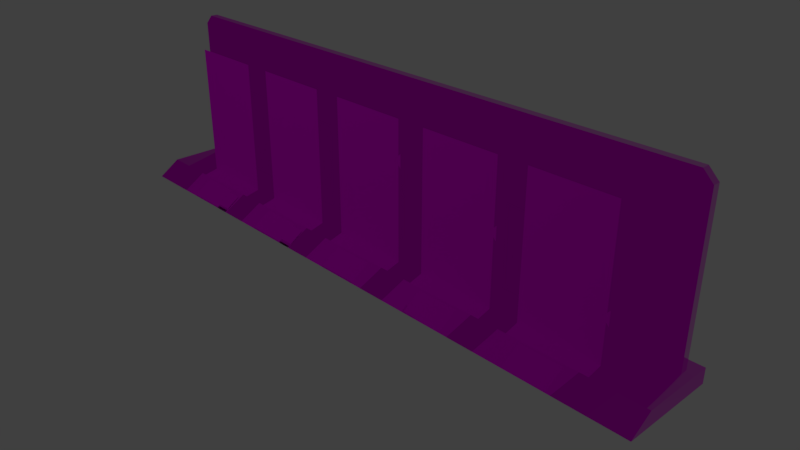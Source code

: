 # Source: AlphaBlendModeTest.blend  (saved by Blender 2.79.0; exported with 4.5.12 LTS)
import bpy
from mathutils import Matrix  # noqa: F401  (used for matrix-valued properties, if any)

bpy.ops.wm.read_factory_settings(use_empty=True)
scene = bpy.context.scene
scene.name = 'Scene'

# ---- collections
col_collection_1 = bpy.data.collections.new('Collection 1'); scene.collection.children.link(col_collection_1)
col_collection_2 = bpy.data.collections.new('Collection 2'); scene.collection.children.link(col_collection_2)
col_collection_2.hide_render = True
col_collection_2.hide_viewport = True
col_collection_11 = bpy.data.collections.new('Collection 11'); scene.collection.children.link(col_collection_11)
col_collection_11.hide_render = True
col_collection_11.hide_viewport = True

# ---- images (referenced by path relative to the original .blend; pixels are not part of the script)
import os
ASSET_DIR = os.environ.get("B2B_ASSET_DIR", "")  # directory of the original .blend (textures are referenced by path, not embedded)
HERE = os.path.dirname(os.path.abspath(__file__))  # packed textures are extracted next to this script under _unpacked/

def load_image(name, relpath, width, height, colorspace="sRGB"):
    """Load a texture the original file referenced (path relative to the .blend, or extracted next to this script)."""
    p = next((c for c in (os.path.join(HERE, relpath), os.path.join(ASSET_DIR, relpath)) if relpath and os.path.exists(c)), "")
    if p:
        img = bpy.data.images.load(p, check_existing=True)
        img.name = name
    else:  # same state as the original file: an image datablock whose file is absent (Cycles renders it pink)
        img = bpy.data.images.new(name, width, height)
        img.source = "FILE"
        img.filepath = "//" + (relpath or name)
    img.colorspace_settings.name = colorspace
    return img
img_alphablendlabels_png = load_image('AlphaBlendLabels.png', 'AlphaBlendLabels.png', 1024, 1024, 'sRGB')
img_matbed_normal_png = load_image('MatBed_normal.png', 'MatBed_normal.jpg', 1024, 1024, 'sRGB')
img_matbed_occlusionroughnessmetallic_png = load_image('MatBed_occlusionRoughnessMetallic.png', 'MatBed_occlusionRoughnessMetallic.jpg', 1024, 1024, 'sRGB')
img_matbed_basecolor_png = load_image('MatBed_baseColor.png', 'MatBed_baseColor.jpg', 1024, 1024, 'sRGB')

# ---- materials (node trees are filled in below, after node groups)
mat_matopaque = bpy.data.materials.new('MatOpaque')
mat_matopaque.alpha_threshold = 0.0
mat_matopaque.roughness = 0.5
mat_matopaque.line_color = (0.0, 0.0, 0.0, 1.0)
mat_matblend = bpy.data.materials.new('MatBlend')
mat_matblend.alpha_threshold = 0.0
mat_matblend.roughness = 0.5
mat_matblend.line_color = (0.0, 0.0, 0.0, 1.0)
mat_matcutoff75 = bpy.data.materials.new('MatCutoff75')
mat_matcutoff75.alpha_threshold = 0.0
mat_matcutoff75.roughness = 0.5
mat_matcutoff75.line_color = (0.0, 0.0, 0.0, 1.0)
mat_matcutoffdefault = bpy.data.materials.new('MatCutoffDefault')
mat_matcutoffdefault.alpha_threshold = 0.0
mat_matcutoffdefault.roughness = 0.5
mat_matcutoffdefault.line_color = (0.0, 0.0, 0.0, 1.0)
mat_matcutoff25 = bpy.data.materials.new('MatCutoff25')
mat_matcutoff25.alpha_threshold = 0.0
mat_matcutoff25.roughness = 0.5
mat_matcutoff25.line_color = (0.0, 0.0, 0.0, 1.0)
mat_matbed = bpy.data.materials.new('MatBed')
mat_matbed.alpha_threshold = 0.0
mat_matbed.roughness = 0.5

# ---- node groups
ng_alphablend = bpy.data.node_groups.new('AlphaBlend', 'ShaderNodeTree')
_s = ng_alphablend.interface.new_socket(name='Shader', in_out='OUTPUT', socket_type='NodeSocketShader')
_s = ng_alphablend.interface.new_socket(name='Shader', in_out='INPUT', socket_type='NodeSocketShader')
_s = ng_alphablend.interface.new_socket(name='Alpha', in_out='INPUT', socket_type='NodeSocketFloat')
_s.subtype = 'FACTOR'
_s.default_value = 1.0
_s.min_value = 0.0
_s.max_value = 1.0
_N = ng_alphablend.nodes; _L = ng_alphablend.links
n0 = _N.new('ShaderNodeBsdfTransparent'); n0.name = 'Transparent BSDF'; n0.location = (-147, -61)
n1 = _N.new('NodeGroupInput'); n1.name = 'Group Input'; n1.location = (-291, 147)
n2 = _N.new('NodeGroupOutput'); n2.name = 'Group Output'; n2.location = (345, -29)
n3 = _N.new('ShaderNodeMixShader'); n3.name = 'Mix Shader'; n3.location = (137, -24)
_L.new(n0.outputs[0], n3.inputs[1])
_L.new(n3.outputs[0], n2.inputs[0])
_L.new(n1.outputs[0], n3.inputs[2])
_L.new(n1.outputs[1], n3.inputs[0])
n2.is_active_output = True
ng_emissive = bpy.data.node_groups.new('Emissive', 'ShaderNodeTree')
_s = ng_emissive.interface.new_socket(name='Emission', in_out='OUTPUT', socket_type='NodeSocketShader')
_s = ng_emissive.interface.new_socket(name='Color', in_out='INPUT', socket_type='NodeSocketColor')
_s.default_value = (0.8, 0.8, 0.8, 1.0)
_s = ng_emissive.interface.new_socket(name='Factor', in_out='INPUT', socket_type='NodeSocketColor')
_N = ng_emissive.nodes; _L = ng_emissive.links
n0 = _N.new('NodeGroupOutput'); n0.name = 'Group Output'; n0.location = (261, -8)
n1 = _N.new('NodeGroupInput'); n1.name = 'Group Input'; n1.location = (-483, 17)
n2 = _N.new('ShaderNodeMix'); n2.name = 'Mix'; n2.location = (-211, 6)
n2.data_type = 'RGBA'
n2.blend_type = 'MULTIPLY'
n2.inputs[0].default_value = 1.0
n3 = _N.new('ShaderNodeEmission'); n3.name = 'Emission'; n3.location = (6, 10)
_L.new(n3.outputs[0], n0.inputs[0])
_L.new(n2.outputs[2], n3.inputs[0])
_L.new(n1.outputs[0], n2.inputs[6])
_L.new(n1.outputs[1], n2.inputs[7])
n0.is_active_output = True
ng_alphamask = bpy.data.node_groups.new('AlphaMask', 'ShaderNodeTree')
_s = ng_alphamask.interface.new_socket(name='Shader', in_out='OUTPUT', socket_type='NodeSocketShader')
_s = ng_alphamask.interface.new_socket(name='Shader', in_out='INPUT', socket_type='NodeSocketShader')
_s = ng_alphamask.interface.new_socket(name='Alpha', in_out='INPUT', socket_type='NodeSocketFloat')
_s.default_value = 1.0
_s.min_value = 0.0
_s.max_value = 1.0
_s = ng_alphamask.interface.new_socket(name='AlphaCutoff', in_out='INPUT', socket_type='NodeSocketFloat')
_s.default_value = 0.5
_s.min_value = 0.0
_s.max_value = 1.0
_N = ng_alphamask.nodes; _L = ng_alphamask.links
n0 = _N.new('NodeGroupOutput'); n0.name = 'Group Output'; n0.location = (308, -58)
n1 = _N.new('ShaderNodeMath'); n1.name = 'Math'; n1.location = (-117, 182)
n1.operation = 'LESS_THAN'
n2 = _N.new('ShaderNodeBsdfTransparent'); n2.name = 'Transparent BSDF'; n2.location = (-124, -163)
n3 = _N.new('NodeGroupInput'); n3.name = 'Group Input'; n3.location = (-364, 23)
n4 = _N.new('ShaderNodeMixShader'); n4.name = 'Mix Shader'; n4.location = (105, -44)
_L.new(n2.outputs[0], n4.inputs[2])
_L.new(n3.outputs[0], n4.inputs[1])
_L.new(n3.outputs[1], n1.inputs[0])
_L.new(n3.outputs[2], n1.inputs[1])
_L.new(n4.outputs[0], n0.inputs[0])
_L.new(n1.outputs[0], n4.inputs[0])
n0.is_active_output = True
ng_gltf_metallic_roughness = bpy.data.node_groups.new('glTF Metallic Roughness', 'ShaderNodeTree')
_s = ng_gltf_metallic_roughness.interface.new_socket(name='Shader', in_out='OUTPUT', socket_type='NodeSocketShader')
_s = ng_gltf_metallic_roughness.interface.new_socket(name='BaseColor', in_out='INPUT', socket_type='NodeSocketColor')
_s.default_value = (1.0, 1.0, 1.0, 1.0)
_s = ng_gltf_metallic_roughness.interface.new_socket(name='BaseColorFactor', in_out='INPUT', socket_type='NodeSocketColor')
_s.default_value = (1.0, 1.0, 1.0, 1.0)
_s = ng_gltf_metallic_roughness.interface.new_socket(name='MetallicRoughness', in_out='INPUT', socket_type='NodeSocketColor')
_s.default_value = (1.0, 1.0, 1.0, 1.0)
_s = ng_gltf_metallic_roughness.interface.new_socket(name='MetallicFactor', in_out='INPUT', socket_type='NodeSocketFloat')
_s.subtype = 'FACTOR'
_s.default_value = 1.0
_s.min_value = 0.0
_s.max_value = 1.0
_s = ng_gltf_metallic_roughness.interface.new_socket(name='RoughnessFactor', in_out='INPUT', socket_type='NodeSocketFloat')
_s.subtype = 'FACTOR'
_s.default_value = 1.0
_s.min_value = 0.0
_s.max_value = 1.0
_s = ng_gltf_metallic_roughness.interface.new_socket(name='Normal', in_out='INPUT', socket_type='NodeSocketColor')
_s.default_value = (0.5, 0.5, 1.0, 1.0)
_s = ng_gltf_metallic_roughness.interface.new_socket(name='NormalScale', in_out='INPUT', socket_type='NodeSocketFloat')
_s.default_value = 1.0
_s.min_value = -1e+04
_s.max_value = 1e+04
_s = ng_gltf_metallic_roughness.interface.new_socket(name='Occlusion', in_out='INPUT', socket_type='NodeSocketColor')
_s.default_value = (1.0, 1.0, 1.0, 1.0)
_s = ng_gltf_metallic_roughness.interface.new_socket(name='OcclusionStrength', in_out='INPUT', socket_type='NodeSocketFloat')
_s.subtype = 'FACTOR'
_s.default_value = 1.0
_s.min_value = 0.0
_s.max_value = 1.0
_s = ng_gltf_metallic_roughness.interface.new_socket(name='Emissive', in_out='INPUT', socket_type='NodeSocketColor')
_s.default_value = (1.0, 1.0, 1.0, 1.0)
_s = ng_gltf_metallic_roughness.interface.new_socket(name='EmissiveFactor', in_out='INPUT', socket_type='NodeSocketColor')
_s = ng_gltf_metallic_roughness.interface.new_socket(name='Alpha', in_out='INPUT', socket_type='NodeSocketFloat')
_s.subtype = 'FACTOR'
_s.default_value = 1.0
_s.min_value = 0.0
_s.max_value = 1.0
_s = ng_gltf_metallic_roughness.interface.new_socket(name='AlphaCutoff', in_out='INPUT', socket_type='NodeSocketFloat')
_s.default_value = 0.5
_s.min_value = 0.0
_s.max_value = 1.1
_s = ng_gltf_metallic_roughness.interface.new_socket(name='AlphaMode', in_out='INPUT', socket_type='NodeSocketFloat')
_s.subtype = 'FACTOR'
_s.min_value = 0.0
_s.max_value = 1.0
_s = ng_gltf_metallic_roughness.interface.new_socket(name='DoubleSided', in_out='INPUT', socket_type='NodeSocketFloat')
_s.subtype = 'FACTOR'
_s.min_value = 0.0
_s.max_value = 1.0
_s = ng_gltf_metallic_roughness.interface.new_socket(name='Use COLOR_0', in_out='INPUT', socket_type='NodeSocketFloat')
_s.subtype = 'FACTOR'
_s.min_value = 0.0
_s.max_value = 1.0
_s = ng_gltf_metallic_roughness.interface.new_socket(name='COLOR_0', in_out='INPUT', socket_type='NodeSocketColor')
_N = ng_gltf_metallic_roughness.nodes; _L = ng_gltf_metallic_roughness.links
n0 = _N.new('NodeFrame'); n0.name = 'Frame.001'; n0.location = (-1602, -141)
n0.label = 'Final Metallic'
n0.width = 200
n1 = _N.new('NodeFrame'); n1.name = 'Frame.002'; n1.location = (-1608, -457)
n1.label = 'Final Rougness'
n1.width = 200
n2 = _N.new('NodeFrame'); n2.name = 'Frame.005'; n2.location = (-1842, 280)
n2.label = 'Final Normal'
n2.width = 1085
n3 = _N.new('NodeFrame'); n3.name = 'Frame'; n3.location = (-2631, 1036)
n3.label = 'Final Base Color'
n3.width = 993
n4 = _N.new('NodeFrame'); n4.name = 'Frame  Lambert Cook Torrance'; n4.location = (-247, 572)
n4.label = 'Frame  Lambert Cook Torrance'
n4.width = 854
n5 = _N.new('ShaderNodeAddShader'); n5.name = 'Add Shader.001'; n5.location = (1127, -151)
n6 = _N.new('ShaderNodeGroup'); n6.name = 'Group.001'; n6.location = (1448, -7)
n6.width = 224
n6.node_tree = ng_alphablend
n7 = _N.new('ShaderNodeGroup'); n7.name = 'Group.003'; n7.location = (44, -487)
n7.width = 229
n7.node_tree = ng_emissive
n8 = _N.new('ShaderNodeMath'); n8.name = 'Math'; n8.location = (30, -30)
n8.operation = 'MULTIPLY'
n8.use_clamp = True
n9 = _N.new('ShaderNodeGroup'); n9.name = 'Group.002'; n9.location = (1553, -296)
n9.width = 228
n9.node_tree = ng_alphamask
n10 = _N.new('ShaderNodeMath'); n10.name = 'Math.002'; n10.location = (1294, -207)
n10.operation = 'GREATER_THAN'
n10.use_clamp = True
n11 = _N.new('ShaderNodeMath'); n11.name = 'Math.001'; n11.location = (30, -30)
n11.operation = 'MULTIPLY'
n11.use_clamp = True
n12 = _N.new('ShaderNodeSeparateColor'); n12.name = 'Separate RGB'; n12.location = (-1989, -150)
n13 = _N.new('ShaderNodeVectorMath'); n13.name = 'Vector Math'; n13.location = (915, -164)
n13.operation = 'NORMALIZE'
n13.inputs[1].default_value = (0.5, 0.5, 0.5)
n14 = _N.new('ShaderNodeCombineXYZ'); n14.name = 'Combine XYZ'; n14.location = (713, -202)
n15 = _N.new('ShaderNodeMath'); n15.name = 'Math.004'; n15.location = (493, -211)
n15.operation = 'MULTIPLY'
n16 = _N.new('ShaderNodeMath'); n16.name = 'Math.003'; n16.location = (494, -30)
n16.operation = 'MULTIPLY'
n17 = _N.new('ShaderNodeSeparateXYZ'); n17.name = 'Separate XYZ'; n17.location = (273, -232)
n18 = _N.new('ShaderNodeNormalMap'); n18.name = 'Normal Map'; n18.location = (30, -202)
n19 = _N.new('ShaderNodeMixShader'); n19.name = 'Mix Shader.003'; n19.location = (1897, -139)
n20 = _N.new('NodeGroupOutput'); n20.name = 'Group Output'; n20.location = (2614, -154)
n21 = _N.new('ShaderNodeGroup'); n21.name = 'Group'; n21.location = (2083, -696)
n21.node_tree = ng_alphamask
n21.inputs[1].default_value = 0.0
n21.inputs[2].default_value = 0.5
n22 = _N.new('ShaderNodeMixShader'); n22.name = 'Mix Shader.001'; n22.location = (2335, -399)
n23 = _N.new('ShaderNodeMath'); n23.name = 'Math.010'; n23.location = (1867, -486)
n23.operation = 'MAXIMUM'
n23.use_clamp = True
n24 = _N.new('ShaderNodeMath'); n24.name = 'Math.009'; n24.location = (1427, -530)
n24.operation = 'GREATER_THAN'
n24.use_clamp = True
n25 = _N.new('ShaderNodeMath'); n25.name = 'Math.011'; n25.location = (1655, -683)
n25.operation = 'SUBTRACT'
n25.use_clamp = True
n25.inputs[0].default_value = 1.0
n26 = _N.new('ShaderNodeNewGeometry'); n26.name = 'Geometry'; n26.location = (1432, -730)
n27 = _N.new('ShaderNodeMix'); n27.name = 'Mix'; n27.location = (823, -274)
n27.data_type = 'RGBA'
n27.blend_type = 'MULTIPLY'
n27.clamp_result = True
n27.inputs[0].default_value = 1.0
n28 = _N.new('ShaderNodeRGB'); n28.name = 'RGB'; n28.location = (30, -30)
n28.outputs[0].default_value = (1.0, 1.0, 1.0, 1.0)
n29 = _N.new('ShaderNodeMath'); n29.name = 'Math.013'; n29.location = (179, -369)
n29.operation = 'GREATER_THAN'
n29.use_clamp = True
n29.inputs[1].default_value = 0.4
n30 = _N.new('ShaderNodeMix'); n30.name = 'Mix.001'; n30.location = (597, -309)
n30.data_type = 'RGBA'
n30.blend_type = 'MULTIPLY'
n30.clamp_result = True
n30.inputs[0].default_value = 1.0
n31 = _N.new('NodeGroupInput'); n31.name = 'Group Input'; n31.location = (-2667, -3)
n32 = _N.new('ShaderNodeMix'); n32.name = 'Mix.002'; n32.location = (358, -173)
n32.data_type = 'RGBA'
n32.blend_type = 'MULTIPLY'
n32.clamp_result = True
n33 = _N.new('ShaderNodeSeparateColor'); n33.name = 'Separate RGB.001'; n33.location = (-2102, -468)
n34 = _N.new('ShaderNodeBsdfPrincipled'); n34.name = 'Principled BSDF'; n34.location = (674, -30)
n34.width = 150
n34.distribution = 'GGX'
n34.subsurface_method = 'BURLEY'
n34.inputs[3].default_value = 1.45
n34.inputs[9].default_value = (1.0, 1.0, 1.0)
n34.inputs[13].default_value = 0.0
n34.inputs[20].default_value = 0.0
n35 = _N.new('ShaderNodeMix'); n35.name = 'Mix.003'; n35.location = (350, -33)
n35.data_type = 'RGBA'
n35.blend_type = 'MULTIPLY'
n35.clamp_result = True
n36 = _N.new('ShaderNodeCombineColor'); n36.name = 'Combine RGB'; n36.location = (30, -192)
n8.parent = n0
n11.parent = n1
n13.parent = n2
n14.parent = n2
n15.parent = n2
n16.parent = n2
n17.parent = n2
n18.parent = n2
n27.parent = n3
n28.parent = n3
n29.parent = n3
n30.parent = n3
n32.parent = n3
n34.parent = n4
n35.parent = n4
n36.parent = n4
_L.new(n7.outputs[0], n5.inputs[1])
_L.new(n31.outputs[9], n7.inputs[0])
_L.new(n31.outputs[10], n7.inputs[1])
_L.new(n5.outputs[0], n6.inputs[0])
_L.new(n31.outputs[0], n27.inputs[6])
_L.new(n31.outputs[3], n8.inputs[1])
_L.new(n31.outputs[4], n11.inputs[1])
_L.new(n5.outputs[0], n9.inputs[0])
_L.new(n31.outputs[11], n6.inputs[1])
_L.new(n31.outputs[11], n9.inputs[1])
_L.new(n31.outputs[12], n9.inputs[2])
_L.new(n6.outputs[0], n19.inputs[1])
_L.new(n9.outputs[0], n19.inputs[2])
_L.new(n31.outputs[13], n10.inputs[0])
_L.new(n10.outputs[0], n19.inputs[0])
_L.new(n14.outputs[0], n13.inputs[0])
_L.new(n31.outputs[6], n16.inputs[1])
_L.new(n17.outputs[0], n16.inputs[0])
_L.new(n16.outputs[0], n14.inputs[0])
_L.new(n17.outputs[2], n14.inputs[2])
_L.new(n15.outputs[0], n14.inputs[1])
_L.new(n17.outputs[1], n15.inputs[0])
_L.new(n31.outputs[6], n15.inputs[1])
_L.new(n31.outputs[2], n12.inputs[0])
_L.new(n18.outputs[0], n17.inputs[0])
_L.new(n31.outputs[5], n18.inputs[1])
_L.new(n31.outputs[7], n33.inputs[0])
_L.new(n12.outputs[1], n11.inputs[0])
_L.new(n12.outputs[2], n8.inputs[0])
_L.new(n31.outputs[14], n24.inputs[0])
_L.new(n22.outputs[0], n20.inputs[0])
_L.new(n19.outputs[0], n22.inputs[2])
_L.new(n21.outputs[0], n22.inputs[1])
_L.new(n24.outputs[0], n23.inputs[0])
_L.new(n23.outputs[0], n22.inputs[0])
_L.new(n25.outputs[0], n23.inputs[1])
_L.new(n26.outputs[6], n25.inputs[1])
_L.new(n31.outputs[1], n30.inputs[6])
_L.new(n30.outputs[2], n27.inputs[7])
_L.new(n28.outputs[0], n32.inputs[6])
_L.new(n32.outputs[2], n30.inputs[7])
_L.new(n31.outputs[15], n29.inputs[0])
_L.new(n29.outputs[0], n32.inputs[0])
_L.new(n31.outputs[16], n32.inputs[7])
_L.new(n13.outputs[0], n34.inputs[5])
_L.new(n8.outputs[0], n34.inputs[1])
_L.new(n11.outputs[0], n34.inputs[2])
_L.new(n27.outputs[2], n35.inputs[6])
_L.new(n35.outputs[2], n34.inputs[0])
_L.new(n34.outputs[0], n5.inputs[0])
_L.new(n33.outputs[0], n36.inputs[0])
_L.new(n33.outputs[0], n36.inputs[1])
_L.new(n33.outputs[0], n36.inputs[2])
_L.new(n36.outputs[0], n35.inputs[7])
_L.new(n31.outputs[8], n35.inputs[0])
n20.is_active_output = True

# ---- material node trees
mat_matopaque.use_nodes = True; mat_matopaque.node_tree.nodes.clear()
_N = mat_matopaque.node_tree.nodes; _L = mat_matopaque.node_tree.links
n0 = _N.new('ShaderNodeOutputMaterial'); n0.name = 'Material Output'; n0.location = (300, 300)
n1 = _N.new('ShaderNodeGroup'); n1.name = 'Group'; n1.location = (10, 300)
n1.node_tree = ng_gltf_metallic_roughness
n1.inputs[1].default_value = (1.0, 1.0, 1.0, 1.0)
n1.inputs[2].default_value = (1.0, 1.0, 1.0, 1.0)
n1.inputs[3].default_value = 0.0
n1.inputs[4].default_value = 0.8
n1.inputs[5].default_value = (0.5, 0.5, 1.0, 1.0)
n1.inputs[6].default_value = 1.0
n1.inputs[7].default_value = (1.0, 1.0, 1.0, 1.0)
n1.inputs[8].default_value = 1.0
n1.inputs[9].default_value = (1.0, 1.0, 1.0, 1.0)
n1.inputs[10].default_value = (0.0, 0.0, 0.0, 1.0)
n1.inputs[11].default_value = 1.0
n1.inputs[12].default_value = 0.5
n1.inputs[13].default_value = 0.0
n1.inputs[14].default_value = 1.0
n1.inputs[15].default_value = 0.0
n1.inputs[16].default_value = (0.0, 0.0, 0.0, 1.0)
n2 = _N.new('ShaderNodeTexImage'); n2.name = 'Image Texture'; n2.location = (-180, 300)
n2.width = 140
n2.image = img_alphablendlabels_png
_L.new(n1.outputs[0], n0.inputs[0])
_L.new(n2.outputs[0], n1.inputs[0])
n0.is_active_output = True
mat_matblend.use_nodes = True; mat_matblend.node_tree.nodes.clear()
_N = mat_matblend.node_tree.nodes; _L = mat_matblend.node_tree.links
n0 = _N.new('ShaderNodeOutputMaterial'); n0.name = 'Material Output'; n0.location = (300, 300)
n1 = _N.new('ShaderNodeGroup'); n1.name = 'Group'; n1.location = (10, 300)
n1.node_tree = ng_gltf_metallic_roughness
n1.inputs[1].default_value = (1.0, 1.0, 1.0, 1.0)
n1.inputs[2].default_value = (1.0, 1.0, 1.0, 1.0)
n1.inputs[3].default_value = 0.0
n1.inputs[4].default_value = 0.8
n1.inputs[5].default_value = (0.5, 0.5, 1.0, 1.0)
n1.inputs[6].default_value = 1.0
n1.inputs[7].default_value = (1.0, 1.0, 1.0, 1.0)
n1.inputs[8].default_value = 1.0
n1.inputs[9].default_value = (1.0, 1.0, 1.0, 1.0)
n1.inputs[10].default_value = (0.0, 0.0, 0.0, 1.0)
n1.inputs[11].default_value = 1.0
n1.inputs[12].default_value = 0.5
n1.inputs[13].default_value = 0.0
n1.inputs[14].default_value = 1.0
n1.inputs[15].default_value = 0.0
n1.inputs[16].default_value = (0.0, 0.0, 0.0, 1.0)
n2 = _N.new('ShaderNodeTexImage'); n2.name = 'Image Texture'; n2.location = (-180, 300)
n2.width = 140
n2.image = img_alphablendlabels_png
_L.new(n1.outputs[0], n0.inputs[0])
_L.new(n2.outputs[0], n1.inputs[0])
n0.is_active_output = True
mat_matcutoff75.use_nodes = True; mat_matcutoff75.node_tree.nodes.clear()
_N = mat_matcutoff75.node_tree.nodes; _L = mat_matcutoff75.node_tree.links
n0 = _N.new('ShaderNodeOutputMaterial'); n0.name = 'Material Output'; n0.location = (300, 300)
n1 = _N.new('ShaderNodeGroup'); n1.name = 'Group'; n1.location = (10, 300)
n1.node_tree = ng_gltf_metallic_roughness
n1.inputs[1].default_value = (1.0, 1.0, 1.0, 1.0)
n1.inputs[2].default_value = (1.0, 1.0, 1.0, 1.0)
n1.inputs[3].default_value = 0.0
n1.inputs[4].default_value = 0.8
n1.inputs[5].default_value = (0.5, 0.5, 1.0, 1.0)
n1.inputs[6].default_value = 1.0
n1.inputs[7].default_value = (1.0, 1.0, 1.0, 1.0)
n1.inputs[8].default_value = 1.0
n1.inputs[9].default_value = (1.0, 1.0, 1.0, 1.0)
n1.inputs[10].default_value = (0.0, 0.0, 0.0, 1.0)
n1.inputs[11].default_value = 1.0
n1.inputs[12].default_value = 0.5
n1.inputs[13].default_value = 0.0
n1.inputs[14].default_value = 1.0
n1.inputs[15].default_value = 0.0
n1.inputs[16].default_value = (0.0, 0.0, 0.0, 1.0)
n2 = _N.new('ShaderNodeTexImage'); n2.name = 'Image Texture'; n2.location = (-180, 300)
n2.width = 140
n2.image = img_alphablendlabels_png
_L.new(n1.outputs[0], n0.inputs[0])
_L.new(n2.outputs[0], n1.inputs[0])
n0.is_active_output = True
mat_matcutoffdefault.use_nodes = True; mat_matcutoffdefault.node_tree.nodes.clear()
_N = mat_matcutoffdefault.node_tree.nodes; _L = mat_matcutoffdefault.node_tree.links
n0 = _N.new('ShaderNodeOutputMaterial'); n0.name = 'Material Output'; n0.location = (300, 300)
n1 = _N.new('ShaderNodeGroup'); n1.name = 'Group'; n1.location = (10, 300)
n1.node_tree = ng_gltf_metallic_roughness
n1.inputs[1].default_value = (1.0, 1.0, 1.0, 1.0)
n1.inputs[2].default_value = (1.0, 1.0, 1.0, 1.0)
n1.inputs[3].default_value = 0.0
n1.inputs[4].default_value = 0.8
n1.inputs[5].default_value = (0.5, 0.5, 1.0, 1.0)
n1.inputs[6].default_value = 1.0
n1.inputs[7].default_value = (1.0, 1.0, 1.0, 1.0)
n1.inputs[8].default_value = 1.0
n1.inputs[9].default_value = (1.0, 1.0, 1.0, 1.0)
n1.inputs[10].default_value = (0.0, 0.0, 0.0, 1.0)
n1.inputs[11].default_value = 1.0
n1.inputs[12].default_value = 0.5
n1.inputs[13].default_value = 0.0
n1.inputs[14].default_value = 1.0
n1.inputs[15].default_value = 0.0
n1.inputs[16].default_value = (0.0, 0.0, 0.0, 1.0)
n2 = _N.new('ShaderNodeTexImage'); n2.name = 'Image Texture'; n2.location = (-180, 300)
n2.width = 140
n2.image = img_alphablendlabels_png
_L.new(n1.outputs[0], n0.inputs[0])
_L.new(n2.outputs[0], n1.inputs[0])
n0.is_active_output = True
mat_matcutoff25.use_nodes = True; mat_matcutoff25.node_tree.nodes.clear()
_N = mat_matcutoff25.node_tree.nodes; _L = mat_matcutoff25.node_tree.links
n0 = _N.new('ShaderNodeOutputMaterial'); n0.name = 'Material Output'; n0.location = (300, 300)
n1 = _N.new('ShaderNodeGroup'); n1.name = 'Group'; n1.location = (10, 300)
n1.node_tree = ng_gltf_metallic_roughness
n1.inputs[1].default_value = (1.0, 1.0, 1.0, 1.0)
n1.inputs[2].default_value = (1.0, 1.0, 1.0, 1.0)
n1.inputs[3].default_value = 0.0
n1.inputs[4].default_value = 0.8
n1.inputs[5].default_value = (0.5, 0.5, 1.0, 1.0)
n1.inputs[6].default_value = 1.0
n1.inputs[7].default_value = (1.0, 1.0, 1.0, 1.0)
n1.inputs[8].default_value = 1.0
n1.inputs[9].default_value = (1.0, 1.0, 1.0, 1.0)
n1.inputs[10].default_value = (0.0, 0.0, 0.0, 1.0)
n1.inputs[11].default_value = 1.0
n1.inputs[12].default_value = 0.5
n1.inputs[13].default_value = 0.0
n1.inputs[14].default_value = 1.0
n1.inputs[15].default_value = 0.0
n1.inputs[16].default_value = (0.0, 0.0, 0.0, 1.0)
n2 = _N.new('ShaderNodeTexImage'); n2.name = 'Image Texture'; n2.location = (-320, 300)
n2.width = 280
n2.image = img_alphablendlabels_png
_L.new(n1.outputs[0], n0.inputs[0])
_L.new(n2.outputs[0], n1.inputs[0])
n0.is_active_output = True
mat_matbed.use_nodes = True; mat_matbed.node_tree.nodes.clear()
_N = mat_matbed.node_tree.nodes; _L = mat_matbed.node_tree.links
n0 = _N.new('ShaderNodeGroup'); n0.name = 'Group'; n0.location = (10, 300)
n0.node_tree = ng_gltf_metallic_roughness
n0.inputs[1].default_value = (1.0, 1.0, 1.0, 1.0)
n0.inputs[3].default_value = 1.0
n0.inputs[4].default_value = 1.0
n0.inputs[6].default_value = 1.0
n0.inputs[8].default_value = 1.0
n0.inputs[9].default_value = (1.0, 1.0, 1.0, 1.0)
n0.inputs[10].default_value = (0.0, 0.0, 0.0, 1.0)
n0.inputs[11].default_value = 1.0
n0.inputs[12].default_value = 0.5
n0.inputs[13].default_value = 0.0
n0.inputs[14].default_value = 0.0
n0.inputs[15].default_value = 0.0
n0.inputs[16].default_value = (0.0, 0.0, 0.0, 1.0)
n1 = _N.new('ShaderNodeOutputMaterial'); n1.name = 'Material Output'; n1.location = (225, 234)
n2 = _N.new('ShaderNodeTexImage'); n2.name = 'Image Texture.002'; n2.location = (-390, -129)
n2.width = 255
n2.image = img_matbed_normal_png
n3 = _N.new('ShaderNodeTexImage'); n3.name = 'Image Texture.001'; n3.location = (-524, 167)
n3.width = 358
n3.image = img_matbed_occlusionroughnessmetallic_png
n4 = _N.new('ShaderNodeTexImage'); n4.name = 'Image Texture'; n4.location = (-352, 484)
n4.width = 284
n4.image = img_matbed_basecolor_png
_L.new(n0.outputs[0], n1.inputs[0])
_L.new(n4.outputs[0], n0.inputs[0])
_L.new(n3.outputs[0], n0.inputs[2])
_L.new(n2.outputs[0], n0.inputs[5])
_L.new(n3.outputs[0], n0.inputs[7])
n1.is_active_output = True

# ---- world
world_world = bpy.data.worlds.new('World'); scene.world = world_world
world_world.color = (0.05088, 0.05088, 0.05088)
world_world.use_sun_shadow = False
world_world.sun_shadow_jitter_overblur = 0.0
world_world.cycles.sampling_method = 'MANUAL'

# ---- cameras
cam_camera = bpy.data.cameras.new('Camera')
cam_camera.clip_end = 100.0
cam_camera.lens = 35.0
cam_camera.sensor_width = 32.0
cam_camera.sensor_height = 18.0
cam_camera.ortho_scale = 7.314
cam_camera.dof.focus_distance = 0.0

# ---- lights
light_lamp = bpy.data.lights.new('Lamp', 'POINT')
light_lamp.transmission_factor = 0.0
light_lamp.cutoff_distance = 30.0
light_lamp.energy = 100.0
light_lamp.shadow_buffer_clip_start = 1.001
light_lamp.shadow_soft_size = 0.1
light_lamp.shadow_maximum_resolution = 0.006
light_lamp.use_absolute_resolution = True

# ---- meshes
me_greenarrowsmesh = bpy.data.meshes.new('GreenArrowsMesh')
me_greenarrowsmesh.from_pydata([(1.5, 0.0, 0.0), (1.59, 0.0, 0.095), (1.59, 0.0, -0.095), (0.0, 0.0, 0.3884), (0.09, 0.0, 0.4834), (0.09, 0.0, 0.2934), (3.0, 0.0, -0.3866), (3.09, 0.0, -0.2916), (3.09, 0.0, -0.4816)], [], [(0, 2, 1), (3, 5, 4), (6, 8, 7)])
_uv = me_greenarrowsmesh.uv_layers.new(name='UVMap')
_uv.uv.foreach_set('vector', [0.8134, 0.3877, 0.8169, 0.3842, 0.8169, 0.3913, 0.8134, 0.3877, 0.8169, 0.3842, 0.8169, 0.3913, 0.8134, 0.3877, 0.8169, 0.3842, 0.8169, 0.3913])
me_greenarrowsmesh.materials.append(mat_matopaque)
me_greenarrowsmesh.use_remesh_preserve_volume = False
me_greenarrowsmesh.use_remesh_preserve_attributes = False
me_greenarrowsmesh.use_mirror_vertex_groups = False
me_greenarrowsmesh.update()
me_decalblendmesh = bpy.data.meshes.new('DecalBlendMesh')
me_decalblendmesh.from_pydata([(-1.208, -0.01, 0.114), (-0.992, -0.01, 0.114), (-1.208, -0.01, -0.114), (-0.992, -0.01, -0.114)], [], [(0, 2, 3, 1)])
_uv = me_decalblendmesh.uv_layers.new(name='UVMap')
_uv.uv.foreach_set('vector', [0.8925, 0.3375, 0.8925, 0.2425, 0.9825, 0.2425, 0.9825, 0.3375])
me_decalblendmesh.materials.append(mat_matblend)
me_decalblendmesh.use_remesh_preserve_volume = False
me_decalblendmesh.use_remesh_preserve_attributes = False
me_decalblendmesh.use_mirror_vertex_groups = False
me_decalblendmesh.update()
me_decalopaquemesh = bpy.data.meshes.new('DecalOpaqueMesh')
me_decalopaquemesh.from_pydata([(-1.208, 5.364e-07, 0.114), (-0.992, 5.364e-07, 0.114), (-1.208, 5.364e-07, -0.114), (-0.992, 5.364e-07, -0.114), (-2.708, 5.364e-07, 0.114), (-2.492, 5.364e-07, 0.114), (-2.708, 5.364e-07, -0.114), (-2.492, 5.364e-07, -0.114), (-2.708, -0.01, 0.114), (-2.492, -0.01, 0.114), (-2.708, -0.01, -0.114), (-2.492, -0.01, -0.114), (-0.29, 2.384e-07, 0.156), (0.29, 2.384e-07, 0.156), (-0.29, 2.384e-07, -0.156), (0.29, 2.384e-07, -0.156), (1.21, 2.384e-07, 0.156), (1.79, 2.384e-07, 0.156), (1.21, 2.384e-07, -0.156), (1.79, 2.384e-07, -0.156), (2.71, 2.384e-07, 0.156), (3.29, 2.384e-07, 0.156), (2.71, 2.384e-07, -0.156), (3.29, 2.384e-07, -0.156), (-1.79, 2.384e-07, 0.156), (-1.21, 2.384e-07, 0.156), (-1.79, 2.384e-07, -0.156), (-1.21, 2.384e-07, -0.156), (-3.29, 5.364e-07, 0.156), (-2.71, 5.364e-07, 0.156), (-3.29, 5.364e-07, -0.156), (-2.71, 5.364e-07, -0.156)], [], [(0, 2, 3, 1), (4, 6, 7, 5), (8, 10, 11, 9), (12, 14, 15, 13), (16, 18, 19, 17), (20, 22, 23, 21), (24, 26, 27, 25), (28, 30, 31, 29)])
_uv = me_decalopaquemesh.uv_layers.new(name='UVMap')
_uv.uv.foreach_set('vector', [0.78, 0.455, 0.78, 0.36, 0.87, 0.36, 0.87, 0.455, 0.8925, 0.455, 0.8925, 0.36, 0.9825, 0.36, 0.9825, 0.455, 0.78, 0.3375, 0.78, 0.2425, 0.87, 0.2425, 0.87, 0.3375, 0.83, 0.595, 0.83, 0.517, 0.975, 0.517, 0.975, 0.595, 0.83, 0.705, 0.83, 0.627, 0.975, 0.627, 0.975, 0.705, 0.83, 0.82, 0.83, 0.742, 0.975, 0.742, 0.975, 0.82, 0.83, 0.91, 0.83, 0.832, 0.975, 0.832, 0.975, 0.91, 0.83, 0.9802, 0.83, 0.9022, 0.975, 0.9022, 0.975, 0.9802])
me_decalopaquemesh.materials.append(mat_matopaque)
me_decalopaquemesh.use_remesh_preserve_volume = False
me_decalopaquemesh.use_remesh_preserve_attributes = False
me_decalopaquemesh.use_mirror_vertex_groups = False
me_decalopaquemesh.update()
me_testcutoff75mesh = bpy.data.meshes.new('TestCutoff75Mesh')
me_testcutoff75mesh.from_pydata([(-0.55, 0.0, 0.1), (0.55, 0.0, 0.1), (0.55, 0.0, 1.97), (-0.55, 0.0, 1.97)], [], [(3, 0, 1, 2)])
_uv = me_testcutoff75mesh.uv_layers.new(name='UVMap')
_uv.uv.foreach_set('vector', [0.125, 0.95, 0.125, 0.015, 0.675, 0.015, 0.675, 0.95])
me_testcutoff75mesh.materials.append(mat_matcutoff75)
me_testcutoff75mesh.use_remesh_preserve_volume = False
me_testcutoff75mesh.use_remesh_preserve_attributes = False
me_testcutoff75mesh.use_mirror_vertex_groups = False
me_testcutoff75mesh.update()
me_testcutoffdefaultmesh = bpy.data.meshes.new('TestCutoffDefaultMesh')
me_testcutoffdefaultmesh.from_pydata([(-0.55, 0.0, 0.1), (0.55, 0.0, 0.1), (0.55, 0.0, 1.97), (-0.55, 0.0, 1.97)], [], [(3, 0, 1, 2)])
_uv = me_testcutoffdefaultmesh.uv_layers.new(name='UVMap')
_uv.uv.foreach_set('vector', [0.125, 0.95, 0.125, 0.015, 0.675, 0.015, 0.675, 0.95])
me_testcutoffdefaultmesh.materials.append(mat_matcutoffdefault)
me_testcutoffdefaultmesh.use_remesh_preserve_volume = False
me_testcutoffdefaultmesh.use_remesh_preserve_attributes = False
me_testcutoffdefaultmesh.use_mirror_vertex_groups = False
me_testcutoffdefaultmesh.update()
me_testcutoff25mesh = bpy.data.meshes.new('TestCutoff25Mesh')
me_testcutoff25mesh.from_pydata([(-0.55, 0.0, 0.1), (0.55, 0.0, 0.1), (0.55, 0.0, 1.97), (-0.55, 0.0, 1.97)], [], [(3, 0, 1, 2)])
_uv = me_testcutoff25mesh.uv_layers.new(name='UVMap')
_uv.uv.foreach_set('vector', [0.125, 0.95, 0.125, 0.015, 0.675, 0.015, 0.675, 0.95])
me_testcutoff25mesh.materials.append(mat_matcutoff25)
me_testcutoff25mesh.use_remesh_preserve_volume = False
me_testcutoff25mesh.use_remesh_preserve_attributes = False
me_testcutoff25mesh.use_mirror_vertex_groups = False
me_testcutoff25mesh.update()
me_testblendmesh = bpy.data.meshes.new('TestBlendMesh')
me_testblendmesh.from_pydata([(-0.55, 0.0, 0.1), (0.55, 0.0, 0.1), (0.55, 0.0, 1.97), (-0.55, 0.0, 1.97)], [], [(3, 0, 1, 2)])
_uv = me_testblendmesh.uv_layers.new(name='UVMap')
_uv.uv.foreach_set('vector', [0.125, 0.95, 0.125, 0.015, 0.675, 0.015, 0.675, 0.95])
me_testblendmesh.materials.append(mat_matblend)
me_testblendmesh.use_remesh_preserve_volume = False
me_testblendmesh.use_remesh_preserve_attributes = False
me_testblendmesh.use_mirror_vertex_groups = False
me_testblendmesh.update()
me_testopaquemesh = bpy.data.meshes.new('TestOpaqueMesh')
me_testopaquemesh.from_pydata([(-0.55, 0.0, 0.1), (0.55, 0.0, 0.1), (0.55, 0.0, 1.97), (-0.55, 0.0, 1.97)], [], [(3, 0, 1, 2)])
_uv = me_testopaquemesh.uv_layers.new(name='UVMap')
_uv.uv.foreach_set('vector', [0.125, 0.95, 0.125, 0.015, 0.675, 0.015, 0.675, 0.95])
me_testopaquemesh.materials.append(mat_matopaque)
me_testopaquemesh.use_remesh_preserve_volume = False
me_testopaquemesh.use_remesh_preserve_attributes = False
me_testopaquemesh.use_mirror_vertex_groups = False
me_testopaquemesh.update()
me_bedmesh = bpy.data.meshes.new('BedMesh')
me_bedmesh.from_pydata([(-4.3, -0.55, -0.1), (-4.3, -0.25, 0.1), (-4.3, 0.75, -0.1), (-4.3, 0.75, 0.1), (4.3, -0.55, -0.1), (4.3, -0.25, 0.1), (4.3, 0.75, -0.1), (4.3, 0.75, 0.1), (-4.188, 0.4672, 0.09953), (-4.188, 0.5672, 0.09953), (4.188, 0.4672, 0.09953), (4.188, 0.5672, 0.09953), (-4.057, 0.4672, 2.3), (-4.188, 0.4672, 2.168), (-4.188, 0.5672, 2.168), (-4.057, 0.5672, 2.3), (4.188, 0.4672, 2.168), (4.057, 0.4672, 2.3), (4.057, 0.5672, 2.3), (4.188, 0.5672, 2.168)], [], [(1, 2, 0), (3, 6, 2), (6, 5, 4), (5, 0, 4), (6, 0, 2), (3, 5, 7), (18, 12, 17), (9, 18, 11), (14, 8, 13), (11, 16, 10), (15, 13, 12), (17, 19, 18), (10, 12, 8), (1, 3, 2), (3, 7, 6), (6, 7, 5), (5, 1, 0), (6, 4, 0), (3, 1, 5), (18, 15, 12), (19, 11, 18), (9, 14, 15), (15, 18, 9), (14, 9, 8), (11, 19, 16), (15, 14, 13), (17, 16, 19), (13, 8, 12), (10, 16, 17), (17, 12, 10)])
_uv = me_bedmesh.uv_layers.new(name='UVMap')
_uv.uv.foreach_set('vector', [0.9717, 0.1181, 0.9974, 0.002315, 0.9974, 0.1528, 0.9229, 0.9977, 0.9486, 0.002315, 0.9486, 0.9977, 0.9974, 0.3079, 0.9717, 0.1921, 0.9974, 0.1574, 0.617, 0.002315, 0.5784, 0.9977, 0.5784, 0.002315, 0.7506, 0.002315, 0.9177, 0.9977, 0.7506, 0.9977, 0.7455, 0.9977, 0.617, 0.002315, 0.7455, 0.002315, 0.9666, 0.01754, 0.9537, 0.9566, 0.9537, 0.01754, 0.5733, 0.9718, 0.2905, 0.01754, 0.5733, 0.002315, 0.9717, 0.5519, 0.9846, 0.3125, 0.9846, 0.5519, 0.9846, 0.5565, 0.9717, 0.7959, 0.9717, 0.5565, 0.9666, 0.9566, 0.9537, 0.9718, 0.9537, 0.9566, 0.9537, 0.01754, 0.9666, 0.002315, 0.9666, 0.01754, 0.002571, 0.002315, 0.2853, 0.9566, 0.002571, 0.9718, 0.9717, 0.1181, 0.9717, 0.002315, 0.9974, 0.002315, 0.9229, 0.9977, 0.9229, 0.002315, 0.9486, 0.002315, 0.9974, 0.3079, 0.9717, 0.3079, 0.9717, 0.1921, 0.617, 0.002315, 0.617, 0.9977, 0.5784, 0.9977, 0.7506, 0.002315, 0.9177, 0.002315, 0.9177, 0.9977, 0.7455, 0.9977, 0.617, 0.9977, 0.617, 0.002315, 0.9666, 0.01754, 0.9666, 0.9566, 0.9537, 0.9566, 0.3074, 0.002315, 0.5733, 0.002315, 0.2905, 0.01754, 0.5733, 0.9718, 0.3074, 0.9718, 0.2905, 0.9566, 0.2905, 0.9566, 0.2905, 0.01754, 0.5733, 0.9718, 0.9717, 0.5519, 0.9717, 0.3125, 0.9846, 0.3125, 0.9846, 0.5565, 0.9846, 0.7959, 0.9717, 0.7959, 0.9666, 0.9566, 0.9666, 0.9718, 0.9537, 0.9718, 0.9537, 0.01754, 0.9537, 0.002315, 0.9666, 0.002315, 0.2684, 0.9718, 0.002571, 0.9718, 0.2853, 0.9566, 0.002571, 0.002315, 0.2684, 0.002315, 0.2853, 0.01754, 0.2853, 0.01754, 0.2853, 0.9566, 0.002571, 0.002315])
me_bedmesh.materials.append(mat_matbed)
me_bedmesh.use_remesh_preserve_volume = False
me_bedmesh.use_remesh_preserve_attributes = False
me_bedmesh.use_mirror_vertex_groups = False
me_bedmesh.update()
me_decaltemplatemesh = bpy.data.meshes.new('DecalTemplateMesh')
me_decaltemplatemesh.from_pydata([(1.0, 0.0, -1.0), (-1.0, 1.788e-07, -1.0), (1.0, -5.96e-07, 1.0), (-1.0, 3.576e-07, 1.0), (-0.75, -0.1, -0.97), (0.35, -0.1, -0.97), (0.35, -0.1, 0.9), (-0.75, -0.1, 0.9), (0.56, -0.1, -0.09), (0.74, -0.1, -0.09), (0.56, -0.1, -0.28), (0.74, -0.1, -0.28), (0.785, -0.1, -0.09), (0.965, -0.1, -0.09), (0.785, -0.1, -0.28), (0.965, -0.1, -0.28), (0.56, -0.1, -0.325), (0.74, -0.1, -0.325), (0.56, -0.1, -0.515), (0.74, -0.1, -0.515), (0.785, -0.1, -0.325), (0.965, -0.1, -0.325), (0.785, -0.1, -0.515), (0.965, -0.1, -0.515), (0.66, -0.1, 0.19), (0.95, -0.1, 0.19), (0.66, -0.1, 0.034), (0.95, -0.1, 0.034), (0.66, -0.1, 0.41), (0.95, -0.1, 0.41), (0.66, -0.1, 0.254), (0.95, -0.1, 0.254), (0.66, -0.1, 0.64), (0.95, -0.1, 0.64), (0.66, -0.1, 0.484), (0.95, -0.1, 0.484), (0.66, -0.1, 0.82), (0.95, -0.1, 0.82), (0.66, -0.1, 0.664), (0.95, -0.1, 0.664), (0.66, -0.1, 0.9604), (0.95, -0.1, 0.9604), (0.66, -0.1, 0.8044), (0.95, -0.1, 0.8044)], [], [(0, 2, 3, 1), (7, 4, 5, 6), (8, 10, 11, 9), (12, 14, 15, 13), (16, 18, 19, 17), (20, 22, 23, 21), (24, 26, 27, 25), (28, 30, 31, 29), (32, 34, 35, 33), (36, 38, 39, 37), (40, 42, 43, 41)])
_uv = me_decaltemplatemesh.uv_layers.new(name='UVMap')
_uv.uv.foreach_set('vector', [1.0, 0.0, 1.0, 1.0, 0.0, 1.0, 1.764e-07, 0.0, 0.125, 0.95, 0.125, 0.015, 0.675, 0.015, 0.675, 0.95, 0.78, 0.455, 0.78, 0.36, 0.87, 0.36, 0.87, 0.455, 0.8925, 0.455, 0.8925, 0.36, 0.9825, 0.36, 0.9825, 0.455, 0.78, 0.3375, 0.78, 0.2425, 0.87, 0.2425, 0.87, 0.3375, 0.8925, 0.3375, 0.8925, 0.2425, 0.9825, 0.2425, 0.9825, 0.3375, 0.83, 0.595, 0.83, 0.517, 0.975, 0.517, 0.975, 0.595, 0.83, 0.705, 0.83, 0.627, 0.975, 0.627, 0.975, 0.705, 0.83, 0.82, 0.83, 0.742, 0.975, 0.742, 0.975, 0.82, 0.83, 0.91, 0.83, 0.832, 0.975, 0.832, 0.975, 0.91, 0.83, 0.9802, 0.83, 0.9022, 0.975, 0.9022, 0.975, 0.9802])
me_decaltemplatemesh.materials.append(mat_matopaque)
me_decaltemplatemesh.use_remesh_preserve_volume = False
me_decaltemplatemesh.use_remesh_preserve_attributes = False
me_decaltemplatemesh.use_mirror_vertex_groups = False
me_decaltemplatemesh.update()
me_bedmesh_001 = bpy.data.meshes.new('BedMesh.001')
me_bedmesh_001.from_pydata([(-4.3, -0.55, -0.1), (-4.3, -0.25, 0.1), (-4.3, 0.75, -0.1), (-4.3, 0.75, 0.1), (4.3, -0.55, -0.1), (4.3, -0.25, 0.1), (4.3, 0.75, -0.1), (4.3, 0.75, 0.1), (-4.188, 0.4672, 0.09953), (-4.188, 0.5672, 0.09953), (4.188, 0.4672, 0.09953), (4.188, 0.5672, 0.09953), (-4.057, 0.4672, 2.3), (-4.188, 0.4672, 2.168), (-4.188, 0.5672, 2.168), (-4.057, 0.5672, 2.3), (4.188, 0.4672, 2.168), (4.057, 0.4672, 2.3), (4.057, 0.5672, 2.3), (4.188, 0.5672, 2.168)], [], [(0, 1, 3, 2), (2, 3, 7, 6), (6, 7, 5, 4), (4, 5, 1, 0), (2, 6, 4, 0), (7, 3, 1, 5), (17, 18, 15, 12), (11, 9, 14, 15, 18, 19), (13, 14, 9, 8), (10, 11, 19, 16), (12, 15, 14, 13), (18, 17, 16, 19), (8, 10, 16, 17, 12, 13)])
_uv = me_bedmesh_001.uv_layers.new(name='UVMap')
_uv.uv.foreach_set('vector', [0.9974, 0.1528, 0.9717, 0.1181, 0.9717, 0.002315, 0.9974, 0.002315, 0.9486, 0.9977, 0.9229, 0.9977, 0.9229, 0.002315, 0.9486, 0.002315, 0.9974, 0.3079, 0.9717, 0.3079, 0.9717, 0.1921, 0.9974, 0.1574, 0.5784, 0.002315, 0.617, 0.002315, 0.617, 0.9977, 0.5784, 0.9977, 0.7506, 0.9977, 0.7506, 0.002315, 0.9177, 0.002315, 0.9177, 0.9977, 0.7455, 0.002315, 0.7455, 0.9977, 0.617, 0.9977, 0.617, 0.002315, 0.9537, 0.01754, 0.9666, 0.01754, 0.9666, 0.9566, 0.9537, 0.9566, 0.5733, 0.002315, 0.5733, 0.9718, 0.3074, 0.9718, 0.2905, 0.9566, 0.2905, 0.01754, 0.3074, 0.002315, 0.9846, 0.5519, 0.9717, 0.5519, 0.9717, 0.3125, 0.9846, 0.3125, 0.9717, 0.5565, 0.9846, 0.5565, 0.9846, 0.7959, 0.9717, 0.7959, 0.9537, 0.9566, 0.9666, 0.9566, 0.9666, 0.9718, 0.9537, 0.9718, 0.9666, 0.01754, 0.9537, 0.01754, 0.9537, 0.002315, 0.9666, 0.002315, 0.002571, 0.9718, 0.002571, 0.002315, 0.2684, 0.002315, 0.2853, 0.01754, 0.2853, 0.9566, 0.2684, 0.9718])
me_bedmesh_001.materials.append(mat_matbed)
me_bedmesh_001.use_remesh_preserve_volume = False
me_bedmesh_001.use_remesh_preserve_attributes = False
me_bedmesh_001.use_mirror_vertex_groups = False
me_bedmesh_001.update()

# ---- objects
ob_greenarrows = bpy.data.objects.new('GreenArrows', me_greenarrowsmesh)
ob_decalblend = bpy.data.objects.new('DecalBlend', me_decalblendmesh)
ob_decalopaque = bpy.data.objects.new('DecalOpaque', me_decalopaquemesh)
ob_testcutoff75 = bpy.data.objects.new('TestCutoff75', me_testcutoff75mesh)
ob_testcutoffdefault = bpy.data.objects.new('TestCutoffDefault', me_testcutoffdefaultmesh)
ob_testcutoff25 = bpy.data.objects.new('TestCutoff25', me_testcutoff25mesh)
ob_testblend = bpy.data.objects.new('TestBlend', me_testblendmesh)
ob_testopaque = bpy.data.objects.new('TestOpaque', me_testopaquemesh)
ob_bed = bpy.data.objects.new('Bed', me_bedmesh)
ob_lamp = bpy.data.objects.new('Lamp', light_lamp)
ob_camera = bpy.data.objects.new('Camera', cam_camera)
ob_decaltemplate = bpy.data.objects.new('DecalTemplate', me_decaltemplatemesh)
ob_bed_quads = bpy.data.objects.new('Bed_Quads', me_bedmesh_001)

# ---- transforms, parenting, visibility, modifiers, constraints
ob_greenarrows.location = (0.5, -0.005, 1.068)
ob_greenarrows.lock_rotations_4d = False
ob_greenarrows.empty_display_type = 'ARROWS'
ob_greenarrows.lineart.crease_threshold = 0.0
ob_decalblend.location = (0.0, -0.409, 0.0)
ob_decalblend.rotation_euler = (-0.9828, 0.0, 0.0)
ob_decalblend.lock_rotations_4d = False
ob_decalblend.empty_display_type = 'ARROWS'
ob_decalblend.lineart.crease_threshold = 0.0
ob_decalopaque.location = (0.0, -0.409, 0.0)
ob_decalopaque.rotation_euler = (-0.9828, 0.0, 0.0)
ob_decalopaque.lock_rotations_4d = False
ob_decalopaque.empty_display_type = 'ARROWS'
ob_decalopaque.lineart.crease_threshold = 0.0
ob_testcutoff75.location = (3.0, 0.0, 0.0)
ob_testcutoff75.lock_rotations_4d = False
ob_testcutoff75.empty_display_type = 'ARROWS'
ob_testcutoff75.lineart.crease_threshold = 0.0
ob_testcutoffdefault.location = (1.5, 0.0, 0.0)
ob_testcutoffdefault.lock_rotations_4d = False
ob_testcutoffdefault.empty_display_type = 'ARROWS'
ob_testcutoffdefault.lineart.crease_threshold = 0.0
ob_testcutoff25.location = (0.0, 0.0, 0.0)
ob_testcutoff25.lock_rotations_4d = False
ob_testcutoff25.empty_display_type = 'ARROWS'
ob_testcutoff25.lineart.crease_threshold = 0.0
ob_testblend.location = (-1.5, 0.0, 0.0)
ob_testblend.lock_rotations_4d = False
ob_testblend.empty_display_type = 'ARROWS'
ob_testblend.lineart.crease_threshold = 0.0
ob_testopaque.location = (-3.0, 0.0, 0.0)
ob_testopaque.lock_rotations_4d = False
ob_testopaque.empty_display_type = 'ARROWS'
ob_testopaque.lineart.crease_threshold = 0.0
ob_bed.location = (0.0, 0.0, 0.0)
ob_bed.lineart.crease_threshold = 0.0
ob_lamp.location = (-2.012, -8.963, 5.904)
ob_lamp.rotation_euler = (0.6503, 0.05522, 1.866)
ob_lamp.lock_rotations_4d = False
ob_lamp.empty_display_type = 'ARROWS'
ob_lamp.color = (0.0, 0.0, 0.0, 0.0)
ob_lamp.lineart.crease_threshold = 0.0
ob_camera.location = (7.481, -6.508, 5.344)
ob_camera.rotation_euler = (1.109, 0.0, 0.8149)
ob_camera.lock_rotations_4d = False
ob_camera.empty_display_type = 'ARROWS'
ob_camera.color = (0.0, 0.0, 0.0, 0.0)
ob_camera.display_type = 'WIRE'
ob_camera.lineart.crease_threshold = 0.0
ob_decaltemplate.location = (0.0, 0.0, 0.0)
ob_decaltemplate.lock_rotations_4d = False
ob_decaltemplate.empty_display_type = 'ARROWS'
ob_decaltemplate.lineart.crease_threshold = 0.0
ob_bed_quads.location = (0.0, 0.0, 0.0)
ob_bed_quads.lineart.crease_threshold = 0.0

# ---- collection membership
col_collection_1.objects.link(ob_greenarrows)
col_collection_1.objects.link(ob_decalblend)
col_collection_1.objects.link(ob_decalopaque)
col_collection_1.objects.link(ob_testcutoff75)
col_collection_1.objects.link(ob_testcutoffdefault)
col_collection_1.objects.link(ob_testcutoff25)
col_collection_1.objects.link(ob_testblend)
col_collection_1.objects.link(ob_testopaque)
col_collection_1.objects.link(ob_bed)
col_collection_1.objects.link(ob_lamp)
col_collection_1.objects.link(ob_camera)
col_collection_2.objects.link(ob_decaltemplate)
col_collection_11.objects.link(ob_bed_quads)

# ---- scene / render settings (as saved in the file)
scene.camera = ob_camera
scene.frame_start = 1; scene.frame_end = 250; scene.frame_set(1)
scene.render.engine = 'CYCLES'
scene.render.resolution_percentage = 50
scene.render.dither_intensity = 0.0
scene.cycles.use_denoising = False
scene.cycles.samples = 128
scene.cycles.sampling_pattern = 'TABULATED_SOBOL'
scene.cycles.use_adaptive_sampling = False
scene.cycles.use_light_tree = False
scene.cycles.blur_glossy = 0.0
scene.cycles.sample_clamp_indirect = 0.0
scene.view_settings.view_transform = 'Standard'
bpy.context.view_layer.update()
